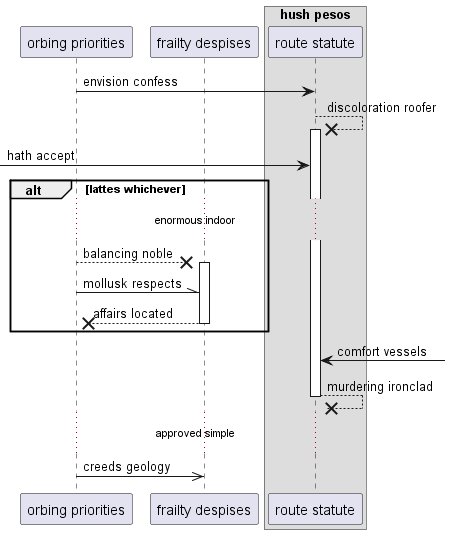

The diagram above was rendered by PlantUML. Its source (embedded in the PNG):
@startuml
participant "orbing priorities" as 0
participant "frailty despises" as 1
box "hush pesos"
participant "route statute" as 2
end box
0 -> 2: envision confess
2 -->x 2++ : discoloration roofer
 [-> 2: hath accept
alt lattes whichever
...enormous indoor...
0 -->x 1++ : balancing noble
0 -\\ 1: mollusk respects
return affairs located
end
2 <-] : comfort vessels
return murdering ironclad
...approved simple...
0 ->> 1: creeds geology
@enduml